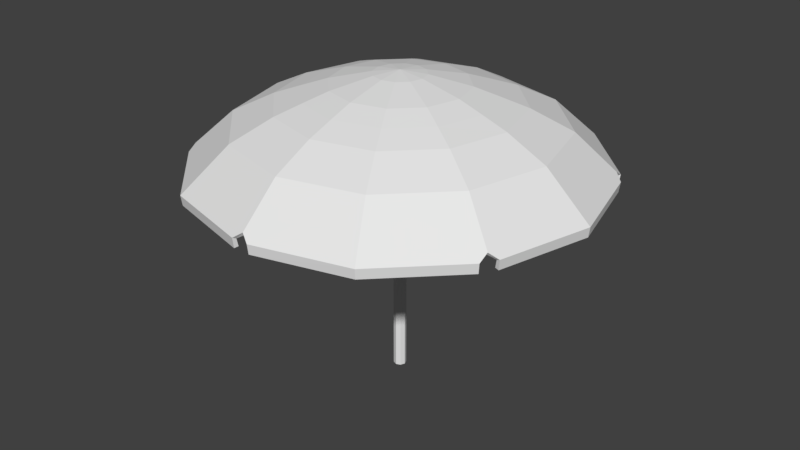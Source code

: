 # Source: parasol.blend  (saved by Blender 2.93.21; exported with 4.5.12 LTS)
import bpy
from mathutils import Matrix  # noqa: F401  (used for matrix-valued properties, if any)

bpy.ops.wm.read_factory_settings(use_empty=True)
scene = bpy.context.scene
scene.name = 'Scene'

# ---- collections
col_collection_1 = bpy.data.collections.new('Collection 1'); scene.collection.children.link(col_collection_1)

# ---- world
world_world = bpy.data.worlds.new('World'); scene.world = world_world
world_world.color = (0.05088, 0.05088, 0.05088)
world_world.use_sun_shadow = False
world_world.sun_shadow_jitter_overblur = 0.0
world_world.cycles.sampling_method = 'MANUAL'

# ---- meshes
me_sphere_001 = bpy.data.meshes.new('Sphere.001')
me_sphere_001.from_pydata([(-4.841e-09, 0.731, 0.8663), (-2.556e-08, 1.293, 0.6754), (-3.515e-08, 1.74, 0.4576), (0.1413, 0.2448, 0.9659), (0.3655, 0.6331, 0.8663), (0.5018, 0.8691, 0.7756), (0.6467, 1.12, 0.6754), (0.8698, 1.507, 0.4576), (1.121, 1.942, 7.55e-08), (0.2448, 0.1413, 0.9659), (0.6331, 0.3655, 0.8663), (0.8691, 0.5018, 0.7756), (1.12, 0.6467, 0.6754), (1.507, 0.8698, 0.4576), (0.2827, 3.989e-07, 0.9659), (0.731, 3.533e-07, 0.8663), (1.004, 3.63e-07, 0.7756), (1.293, 3.51e-07, 0.6754), (1.74, 2.733e-07, 0.4576), (2.243, 2.949e-07, 7.55e-08), (0.2448, -0.1413, 0.9659), (0.6331, -0.3655, 0.8663), (0.8691, -0.5018, 0.7756), (1.12, -0.6467, 0.6754), (1.507, -0.8698, 0.4576), (0.1413, -0.2448, 0.9659), (0.3655, -0.6331, 0.8663), (0.5018, -0.8691, 0.7756), (0.6467, -1.12, 0.6754), (0.8698, -1.507, 0.4576), (1.121, -1.942, 7.55e-08), (6.138e-09, -0.2827, 0.9659), (-4.986e-08, -0.731, 0.8663), (-1.2e-07, -1.004, 0.7756), (-4.93e-08, -1.293, 0.6754), (-1.174e-07, -1.74, 0.4576), (-0.1413, -0.2448, 0.9659), (-0.3655, -0.6331, 0.8663), (-0.5018, -0.8691, 0.7756), (-0.6467, -1.12, 0.6754), (-0.8698, -1.507, 0.4576), (-1.121, -1.942, 7.55e-08), (-0.2448, -0.1413, 0.9659), (-0.6331, -0.3655, 0.8663), (-0.8691, -0.5018, 0.7756), (-1.12, -0.6467, 0.6754), (-1.507, -0.8698, 0.4576), (-0.2827, 4.071e-07, 0.9659), (-0.731, 4.623e-07, 0.8663), (-1.004, 5.745e-07, 0.7756), (-1.293, 4.4e-07, 0.6754), (-1.74, 4.88e-07, 0.4576), (-2.243, 6.959e-07, 7.55e-08), (-0.2448, 0.1413, 0.9659), (-0.6331, 0.3655, 0.8663), (-0.8691, 0.5018, 0.7756), (-1.12, 0.6467, 0.6754), (-1.507, 0.8698, 0.4576), (-0.1413, 0.2448, 0.9659), (-0.3655, 0.6331, 0.8663), (-0.5018, 0.8691, 0.7756), (-0.6467, 1.12, 0.6754), (-0.8698, 1.507, 0.4576), (-1.121, 1.942, 7.55e-08), (-8.527e-14, 7.461e-14, 1.0), (3.869e-08, 0.2827, 0.9659), (1.76e-07, 1.004, 0.7756), (-0.09447, 2.217, 7.55e-08), (-4.598e-08, 2.17, 0.06581), (0.09447, 2.217, 7.55e-08), (1.873, 1.191, 7.55e-08), (1.88, 1.085, 0.06581), (1.968, 1.027, 7.55e-08), (1.968, -1.027, 7.55e-08), (1.88, -1.085, 0.06581), (1.873, -1.191, 7.55e-08), (0.09447, -2.217, 7.55e-08), (-2.028e-07, -2.17, 0.06581), (-0.09447, -2.217, 7.55e-08), (-1.873, -1.191, 7.55e-08), (-1.88, -1.085, 0.06581), (-1.968, -1.027, 7.55e-08), (-1.968, 1.027, 7.55e-08), (-1.88, 1.085, 0.06581), (-1.873, 1.191, 7.55e-08), (1.114, 1.929, -0.1097), (2.228, 2.958e-07, -0.1097), (1.114, -1.929, -0.1097), (-1.114, -1.929, -0.1097), (-2.228, 6.942e-07, -0.1097), (-1.114, 1.929, -0.1097), (-0.09384, 2.203, -0.1097), (0.09384, 2.203, -0.1097), (1.861, 1.183, -0.1097), (1.955, 1.02, -0.1097), (1.955, -1.02, -0.1097), (1.861, -1.183, -0.1097), (0.09384, -2.203, -0.1097), (-0.09384, -2.203, -0.1097), (-1.861, -1.183, -0.1097), (-1.955, -1.02, -0.1097), (-1.955, 1.02, -0.1097), (-1.861, 1.183, -0.1097)], [], [(1, 66, 5, 6), (65, 64, 3), (2, 1, 6, 7), (0, 65, 3, 4), (72, 71, 13, 18, 19), (66, 0, 4, 5), (7, 6, 12, 13), (4, 3, 9, 10), (75, 74, 24, 29, 30), (5, 4, 10, 11), (6, 5, 11, 12), (3, 64, 9), (12, 11, 16, 17), (9, 64, 14), (13, 12, 17, 18), (10, 9, 14, 15), (8, 7, 13, 71, 70), (11, 10, 15, 16), (78, 77, 35, 40, 41), (16, 15, 21, 22), (17, 16, 22, 23), (14, 64, 20), (18, 17, 23, 24), (15, 14, 20, 21), (24, 23, 28, 29), (21, 20, 25, 26), (19, 18, 24, 74, 73), (22, 21, 26, 27), (23, 22, 27, 28), (20, 64, 25), (28, 27, 33, 34), (25, 64, 31), (29, 28, 34, 35), (26, 25, 31, 32), (81, 80, 46, 51, 52), (27, 26, 32, 33), (30, 29, 35, 77, 76), (33, 32, 37, 38), (34, 33, 38, 39), (31, 64, 36), (35, 34, 39, 40), (32, 31, 36, 37), (36, 64, 42), (40, 39, 45, 46), (37, 36, 42, 43), (84, 83, 57, 62, 63), (38, 37, 43, 44), (39, 38, 44, 45), (45, 44, 49, 50), (42, 64, 47), (46, 45, 50, 51), (43, 42, 47, 48), (41, 40, 46, 80, 79), (44, 43, 48, 49), (48, 47, 53, 54), (49, 48, 54, 55), (50, 49, 55, 56), (47, 64, 53), (51, 50, 56, 57), (53, 64, 58), (57, 56, 61, 62), (54, 53, 58, 59), (52, 51, 57, 83, 82), (55, 54, 59, 60), (56, 55, 60, 61), (60, 59, 0, 66), (61, 60, 66, 1), (58, 64, 65), (62, 61, 1, 2), (59, 58, 65, 0), (69, 68, 2, 7, 8), (63, 62, 2, 68, 67), (41, 79, 99, 88), (30, 76, 97, 87), (19, 73, 95, 86), (84, 63, 90, 102), (8, 70, 93, 85), (81, 52, 89, 100), (69, 8, 85, 92), (78, 41, 88, 98), (75, 30, 87, 96), (72, 19, 86, 94), (52, 82, 101, 89), (63, 67, 91, 90)])
_uv = me_sphere_001.uv_layers.new(name='UVMap')
_uv.uv.foreach_set('vector', [0.6331, 0.7853, 0.6318, 0.7831, 0.6348, 0.7801, 0.637, 0.7813, 0.6288, 0.7779, 0.6277, 0.776, 0.6297, 0.7771, 0.6352, 0.7889, 0.6331, 0.7853, 0.637, 0.7813, 0.6406, 0.7834, 0.6307, 0.7811, 0.6288, 0.7779, 0.6297, 0.7771, 0.6328, 0.7789, 0.6491, 0.7751, 0.6483, 0.776, 0.6427, 0.776, 0.6406, 0.7686, 0.6455, 0.7658, 0.6318, 0.7831, 0.6307, 0.7811, 0.6328, 0.7789, 0.6348, 0.7801, 0.8824, 0.6439, 0.8788, 0.6418, 0.8803, 0.6364, 0.8845, 0.6365, 0.8746, 0.6394, 0.8715, 0.6376, 0.8718, 0.6365, 0.8754, 0.6364, 0.8794, 0.6176, 0.8798, 0.6187, 0.877, 0.6236, 0.8696, 0.6217, 0.8696, 0.6159, 0.8767, 0.6405, 0.8746, 0.6394, 0.8754, 0.6364, 0.8777, 0.6364, 0.8788, 0.6418, 0.8767, 0.6405, 0.8777, 0.6364, 0.8803, 0.6364, 0.8715, 0.6376, 0.8696, 0.6365, 0.8718, 0.6365, 0.6384, 0.776, 0.6359, 0.776, 0.6348, 0.7719, 0.637, 0.7707, 0.6299, 0.776, 0.6277, 0.776, 0.6296, 0.7749, 0.6427, 0.776, 0.6384, 0.776, 0.637, 0.7707, 0.6406, 0.7686, 0.6336, 0.776, 0.6299, 0.776, 0.6296, 0.7749, 0.6328, 0.7731, 0.8874, 0.6467, 0.8824, 0.6439, 0.8845, 0.6365, 0.8901, 0.6365, 0.8909, 0.6374, 0.6359, 0.776, 0.6336, 0.776, 0.6328, 0.7731, 0.6348, 0.7719, 0.6162, 0.7581, 0.6174, 0.7583, 0.6203, 0.7631, 0.6149, 0.7686, 0.6099, 0.7658, 0.6348, 0.7719, 0.6328, 0.7731, 0.6306, 0.771, 0.6318, 0.769, 0.637, 0.7707, 0.6348, 0.7719, 0.6318, 0.769, 0.633, 0.7668, 0.6296, 0.7749, 0.6277, 0.776, 0.6288, 0.7741, 0.6406, 0.7686, 0.637, 0.7707, 0.633, 0.7668, 0.6352, 0.7631, 0.6328, 0.7731, 0.6296, 0.7749, 0.6288, 0.7741, 0.6306, 0.771, 0.877, 0.6236, 0.8749, 0.6272, 0.8695, 0.6258, 0.8696, 0.6217, 0.8725, 0.6314, 0.8707, 0.6345, 0.8695, 0.6343, 0.8695, 0.6306, 0.6455, 0.7658, 0.6406, 0.7686, 0.6352, 0.7631, 0.638, 0.7583, 0.6392, 0.7581, 0.8736, 0.6294, 0.8725, 0.6314, 0.8695, 0.6306, 0.8695, 0.6283, 0.8749, 0.6272, 0.8736, 0.6294, 0.8695, 0.6283, 0.8695, 0.6258, 0.8707, 0.6345, 0.8696, 0.6365, 0.8695, 0.6343, 0.6277, 0.7654, 0.6277, 0.7679, 0.6236, 0.769, 0.6223, 0.7668, 0.6277, 0.7738, 0.6277, 0.776, 0.6266, 0.7741, 0.6277, 0.7612, 0.6277, 0.7654, 0.6223, 0.7668, 0.6203, 0.7631, 0.6277, 0.7702, 0.6277, 0.7738, 0.6266, 0.7741, 0.6248, 0.771, 0.6064, 0.777, 0.6072, 0.776, 0.6128, 0.776, 0.6149, 0.7834, 0.6099, 0.7863, 0.6277, 0.7679, 0.6277, 0.7702, 0.6248, 0.771, 0.6236, 0.769, 0.6277, 0.7555, 0.6277, 0.7612, 0.6203, 0.7631, 0.6174, 0.7583, 0.6179, 0.7571, 0.6236, 0.769, 0.6248, 0.771, 0.6226, 0.7732, 0.6206, 0.772, 0.6223, 0.7668, 0.6236, 0.769, 0.6206, 0.772, 0.6184, 0.7707, 0.6266, 0.7741, 0.6277, 0.776, 0.6258, 0.7749, 0.6203, 0.7631, 0.6223, 0.7668, 0.6184, 0.7707, 0.6149, 0.7686, 0.6248, 0.771, 0.6266, 0.7741, 0.6258, 0.7749, 0.6226, 0.7732, 0.8676, 0.6354, 0.8696, 0.6365, 0.8673, 0.6365, 0.8567, 0.6291, 0.8603, 0.6312, 0.8589, 0.6365, 0.8546, 0.6365, 0.8645, 0.6336, 0.8676, 0.6354, 0.8673, 0.6365, 0.8637, 0.6365, 0.8597, 0.6554, 0.8593, 0.6542, 0.8621, 0.6494, 0.8696, 0.6513, 0.8696, 0.657, 0.8625, 0.6324, 0.8645, 0.6336, 0.8637, 0.6365, 0.8614, 0.6365, 0.8603, 0.6312, 0.8625, 0.6324, 0.8614, 0.6365, 0.8589, 0.6365, 0.617, 0.7761, 0.6195, 0.7761, 0.6207, 0.7801, 0.6185, 0.7814, 0.6255, 0.7761, 0.6277, 0.776, 0.6258, 0.7772, 0.6128, 0.776, 0.617, 0.7761, 0.6185, 0.7814, 0.6149, 0.7834, 0.6219, 0.7761, 0.6255, 0.7761, 0.6258, 0.7772, 0.6227, 0.779, 0.8517, 0.6262, 0.8567, 0.6291, 0.8546, 0.6365, 0.849, 0.6365, 0.8482, 0.6355, 0.6195, 0.7761, 0.6219, 0.7761, 0.6227, 0.779, 0.6207, 0.7801, 0.6227, 0.779, 0.6258, 0.7772, 0.6266, 0.778, 0.6248, 0.7811, 0.6207, 0.7801, 0.6227, 0.779, 0.6248, 0.7811, 0.6237, 0.7831, 0.6185, 0.7814, 0.6207, 0.7801, 0.6237, 0.7831, 0.6224, 0.7853, 0.6258, 0.7772, 0.6277, 0.776, 0.6266, 0.778, 0.6149, 0.7834, 0.6185, 0.7814, 0.6224, 0.7853, 0.6202, 0.7889, 0.8685, 0.6384, 0.8696, 0.6365, 0.8696, 0.6387, 0.8621, 0.6494, 0.8642, 0.6457, 0.8696, 0.6471, 0.8696, 0.6513, 0.8667, 0.6415, 0.8685, 0.6384, 0.8696, 0.6387, 0.8696, 0.6423, 0.6099, 0.7863, 0.6149, 0.7834, 0.6202, 0.7889, 0.6174, 0.7938, 0.6162, 0.794, 0.8655, 0.6435, 0.8667, 0.6415, 0.8696, 0.6423, 0.8696, 0.6446, 0.8642, 0.6457, 0.8655, 0.6435, 0.8696, 0.6446, 0.8696, 0.6471, 0.6278, 0.7842, 0.6278, 0.7819, 0.6307, 0.7811, 0.6318, 0.7831, 0.6278, 0.7867, 0.6278, 0.7842, 0.6318, 0.7831, 0.6331, 0.7853, 0.6277, 0.7783, 0.6277, 0.776, 0.6288, 0.7779, 0.6277, 0.7908, 0.6278, 0.7867, 0.6331, 0.7853, 0.6352, 0.7889, 0.6278, 0.7819, 0.6277, 0.7783, 0.6288, 0.7779, 0.6307, 0.7811, 0.6392, 0.794, 0.638, 0.7938, 0.6352, 0.7889, 0.6406, 0.7834, 0.6455, 0.7863, 0.6277, 0.7966, 0.6277, 0.7908, 0.6352, 0.7889, 0.638, 0.7938, 0.6376, 0.795, 0.8517, 0.6262, 0.8482, 0.6355, 0.8472, 0.6351, 0.8508, 0.6257, 0.6277, 0.7555, 0.6179, 0.7571, 0.6177, 0.7561, 0.6277, 0.7545, 0.6455, 0.7658, 0.6392, 0.7581, 0.6401, 0.7574, 0.6465, 0.7652, 0.8597, 0.6554, 0.8696, 0.657, 0.8696, 0.6581, 0.8596, 0.6564, 0.8874, 0.6467, 0.8909, 0.6374, 0.8919, 0.6378, 0.8883, 0.6473, 0.6064, 0.777, 0.6099, 0.7863, 0.609, 0.7868, 0.6054, 0.7774, 0.6392, 0.794, 0.6455, 0.7863, 0.6465, 0.7868, 0.6401, 0.7946, 0.6162, 0.7581, 0.6099, 0.7658, 0.609, 0.7652, 0.6154, 0.7574, 0.8794, 0.6176, 0.8696, 0.6159, 0.8696, 0.6149, 0.8795, 0.6165, 0.6491, 0.7751, 0.6455, 0.7658, 0.6465, 0.7652, 0.65, 0.7747, 0.6099, 0.7863, 0.6162, 0.794, 0.6154, 0.7946, 0.609, 0.7868, 0.6277, 0.7966, 0.6376, 0.795, 0.6377, 0.796, 0.6277, 0.7976])
me_sphere_001.materials.append(None)
me_sphere_001.use_remesh_preserve_volume = False
me_sphere_001.use_remesh_preserve_attributes = False
me_sphere_001.use_mirror_vertex_groups = False
me_sphere_001.update()
me_sphere = bpy.data.meshes.new('Sphere')
me_sphere.from_pydata([(-5.347e-08, 0.06952, -2.391), (-5.347e-08, 0.06952, 0.9808), (0.04916, 0.04916, -2.391), (0.04916, 0.04916, 0.9808), (0.06952, -2.652e-09, -2.391), (0.06952, -2.652e-09, 0.9808), (0.04916, -0.04916, -2.391), (0.04916, -0.04916, 0.9808), (-5.955e-08, -0.06952, -2.391), (-5.955e-08, -0.06952, 0.9808), (-0.04916, -0.04916, -2.391), (-0.04916, -0.04916, 0.9808), (-0.06952, 1.216e-09, -2.391), (-0.06952, 1.216e-09, 0.9808), (-0.04916, 0.04916, -2.391), (-0.04916, 0.04916, 0.9808)], [], [(0, 1, 3, 2), (2, 3, 5, 4), (4, 5, 7, 6), (6, 7, 9, 8), (8, 9, 11, 10), (10, 11, 13, 12), (3, 1, 15, 13, 11, 9, 7, 5), (12, 13, 15, 14), (14, 15, 1, 0), (0, 2, 4, 6, 8, 10, 12, 14)])
_uv = me_sphere.uv_layers.new(name='UVMap')
_uv.uv.foreach_set('vector', [0.9296, 0.6113, 0.9725, 0.6113, 0.9725, 0.6542, 0.9296, 0.6542, 0.9296, 0.6113, 0.9725, 0.6113, 0.9725, 0.6542, 0.9296, 0.6542, 0.9296, 0.6113, 0.9725, 0.6113, 0.9725, 0.6542, 0.9296, 0.6542, 0.9296, 0.6113, 0.9725, 0.6113, 0.9725, 0.6542, 0.9296, 0.6542, 0.9296, 0.6113, 0.9725, 0.6113, 0.9725, 0.6542, 0.9296, 0.6542, 0.9296, 0.6113, 0.9725, 0.6113, 0.9725, 0.6542, 0.9296, 0.6542, 0.9511, 0.6542, 0.9663, 0.648, 0.9725, 0.6328, 0.9663, 0.6176, 0.9511, 0.6113, 0.9359, 0.6176, 0.9296, 0.6328, 0.9359, 0.648, 0.9296, 0.6113, 0.9725, 0.6113, 0.9725, 0.6542, 0.9296, 0.6542, 0.9296, 0.6113, 0.9725, 0.6113, 0.9725, 0.6542, 0.9296, 0.6542, 0.9511, 0.6542, 0.9663, 0.648, 0.9725, 0.6328, 0.9663, 0.6176, 0.9511, 0.6113, 0.9359, 0.6176, 0.9296, 0.6328, 0.9359, 0.648])
me_sphere.materials.append(None)
me_sphere.use_remesh_preserve_volume = False
me_sphere.use_remesh_preserve_attributes = False
me_sphere.use_mirror_vertex_groups = False
me_sphere.update()

# ---- objects
ob_sphere_001 = bpy.data.objects.new('Sphere.001', me_sphere_001)
ob_sphere = bpy.data.objects.new('Sphere', me_sphere)

# ---- transforms, parenting, visibility, modifiers, constraints
ob_sphere_001.location = (0.0, 0.0, 2.699)
ob_sphere_001.lineart.crease_threshold = 0.0
_m = ob_sphere_001.modifiers.new('Solidify', 'SOLIDIFY')
_m.thickness = 0.046
_m.nonmanifold_thickness_mode = 'FIXED'
_m.nonmanifold_merge_threshold = 0.0003
ob_sphere.location = (0.0, 0.0, 2.664)
ob_sphere.lineart.crease_threshold = 0.0

# ---- collection membership
col_collection_1.objects.link(ob_sphere_001)
col_collection_1.objects.link(ob_sphere)

# ---- scene / render settings (as saved in the file)
scene.frame_start = 1; scene.frame_end = 250; scene.frame_set(1)
scene.render.engine = 'BLENDER_EEVEE_NEXT'
scene.render.resolution_percentage = 50
scene.render.dither_intensity = 0.0
scene.cycles.use_denoising = False
scene.cycles.samples = 128
scene.cycles.sampling_pattern = 'TABULATED_SOBOL'
scene.cycles.use_adaptive_sampling = False
scene.cycles.use_light_tree = False
scene.cycles.blur_glossy = 0.0
scene.cycles.sample_clamp_indirect = 0.0
scene.view_settings.view_transform = 'Standard'
bpy.context.view_layer.update()

# ---- added for rendering (the .blend has no active camera and no usable light): camera, sun
cam_auto = bpy.data.cameras.new('AutoCamera')
cam_auto.lens = 50.0
cam_auto.sensor_width = 36.0
cam_auto.clip_end = 1000.0
ob_auto_camera = bpy.data.objects.new('AutoCamera', cam_auto)
scene.collection.objects.link(ob_auto_camera)
ob_auto_camera.location = (6.64152, -7.96982, 7.2989)
ob_auto_camera.rotation_euler = (1.09748, -7.21219e-08, 0.694738)
scene.camera = ob_auto_camera
light_auto_sun = bpy.data.lights.new('AutoSun', 'SUN')
light_auto_sun.energy = 3.0
light_auto_sun.angle = 0.0523599
ob_auto_sun = bpy.data.objects.new('AutoSun', light_auto_sun)
scene.collection.objects.link(ob_auto_sun)
ob_auto_sun.rotation_euler = (0.872665, 0.174533, 0.523599)
bpy.context.view_layer.update()
